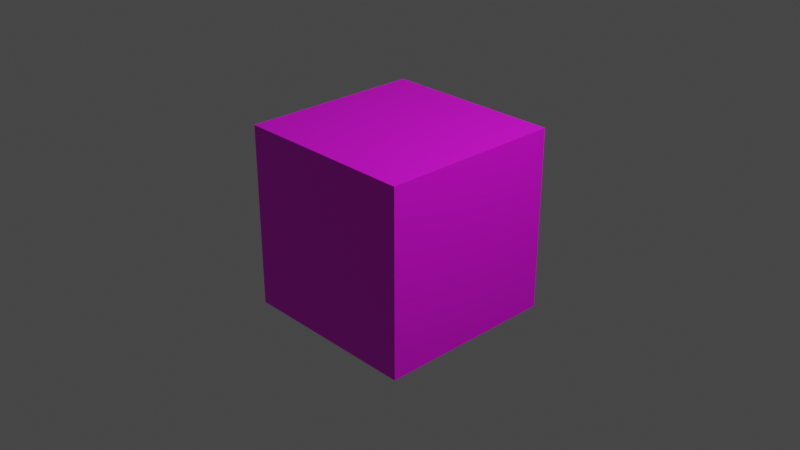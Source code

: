 # Source: inner_block002.blend  (saved by Blender 2.82.7; exported with 4.5.12 LTS)
import bpy
from mathutils import Matrix  # noqa: F401  (used for matrix-valued properties, if any)

bpy.ops.wm.read_factory_settings(use_empty=True)
scene = bpy.context.scene
scene.name = 'Scene'

# ---- collections
col_collection = bpy.data.collections.new('Collection'); scene.collection.children.link(col_collection)

# ---- images (referenced by path relative to the original .blend; pixels are not part of the script)
import os
ASSET_DIR = os.environ.get("B2B_ASSET_DIR", "")  # directory of the original .blend (textures are referenced by path, not embedded)
HERE = os.path.dirname(os.path.abspath(__file__))  # packed textures are extracted next to this script under _unpacked/

def load_image(name, relpath, width, height, colorspace="sRGB"):
    """Load a texture the original file referenced (path relative to the .blend, or extracted next to this script)."""
    p = next((c for c in (os.path.join(HERE, relpath), os.path.join(ASSET_DIR, relpath)) if relpath and os.path.exists(c)), "")
    if p:
        img = bpy.data.images.load(p, check_existing=True)
        img.name = name
    else:  # same state as the original file: an image datablock whose file is absent (Cycles renders it pink)
        img = bpy.data.images.new(name, width, height)
        img.source = "FILE"
        img.filepath = "//" + (relpath or name)
    img.colorspace_settings.name = colorspace
    return img
img_innerblock002_png = load_image('InnerBlock002.png', 'UV/InnerBlock002.png', 1024, 1024, 'sRGB')

# ---- materials (node trees are filled in below, after node groups)
mat_innerblock002material = bpy.data.materials.new('InnerBlock002Material')
mat_innerblock002material.use_transparent_shadow = False

# ---- material node trees
mat_innerblock002material.use_nodes = True; mat_innerblock002material.node_tree.nodes.clear()
_N = mat_innerblock002material.node_tree.nodes; _L = mat_innerblock002material.node_tree.links
n0 = _N.new('ShaderNodeOutputMaterial'); n0.name = 'Material Output'; n0.location = (300, 300)
n1 = _N.new('ShaderNodeBsdfPrincipled'); n1.name = 'Principled BSDF'; n1.location = (10, 300)
n1.distribution = 'GGX'
n1.subsurface_method = 'BURLEY'
n1.inputs[3].default_value = 1.45
n1.inputs[27].default_value = (0.0, 0.0, 0.0, 1.0)
n1.inputs[28].default_value = 1.0
n2 = _N.new('ShaderNodeTexImage'); n2.name = 'Image Texture'; n2.location = (-280, 280)
n2.image = img_innerblock002_png
_L.new(n1.outputs[0], n0.inputs[0])
_L.new(n2.outputs[0], n1.inputs[0])
n0.is_active_output = True

# ---- world
world_world = bpy.data.worlds.new('World'); scene.world = world_world
world_world.use_nodes = True; world_world.node_tree.nodes.clear()
_N = world_world.node_tree.nodes; _L = world_world.node_tree.links
n0 = _N.new('ShaderNodeOutputWorld'); n0.name = 'World Output'; n0.location = (300, 300)
n1 = _N.new('ShaderNodeBackground'); n1.name = 'Background'; n1.location = (10, 300)
n1.inputs[0].default_value = (0.05088, 0.05088, 0.05088, 1.0)
_L.new(n1.outputs[0], n0.inputs[0])
n0.is_active_output = True
world_world.color = (0.05088, 0.05088, 0.05088)
world_world.use_sun_shadow = False
world_world.sun_shadow_jitter_overblur = 0.0

# ---- cameras
cam_camera = bpy.data.cameras.new('Camera')
cam_camera.clip_end = 100.0
cam_camera.ortho_scale = 7.314

# ---- lights
light_light = bpy.data.lights.new('Light', 'POINT')
light_light.transmission_factor = 0.0
light_light.energy = 1000.0
light_light.shadow_soft_size = 0.1
light_light.shadow_maximum_resolution = 0.006
light_light.use_absolute_resolution = True

# ---- meshes
me_innerblock002 = bpy.data.meshes.new('InnerBlock002')
me_innerblock002.from_pydata([(1.0, 1.0, 1.0), (1.0, 1.0, -1.0), (1.0, -1.0, 1.0), (1.0, -1.0, -1.0), (-1.0, 1.0, 1.0), (-1.0, 1.0, -1.0), (-1.0, -1.0, 1.0), (-1.0, -1.0, -1.0)], [], [(0, 4, 6, 2), (3, 2, 6, 7), (7, 6, 4, 5), (5, 1, 3, 7), (1, 0, 2, 3), (5, 4, 0, 1)])
_uv = me_innerblock002.uv_layers.new(name='UVMap')
_uv.uv.foreach_set('vector', [0.3335, 0.3335, 0.6665, 0.3335, 0.6665, 0.6665, 0.3335, 0.6665, 0.9998, 0.3331, 0.6669, 0.3331, 0.6669, 0.0001998, 0.9998, 0.0001998, 0.3331, 0.3335, 0.3331, 0.6665, 0.0001998, 0.6665, 0.0001998, 0.3335, 0.3335, 0.0001998, 0.6665, 0.0001998, 0.6665, 0.3331, 0.3335, 0.3331, 0.3331, 0.9998, 0.0001998, 0.9998, 0.0001998, 0.6669, 0.3331, 0.6669, 0.3331, 0.0001998, 0.3331, 0.3331, 0.0001998, 0.3331, 0.0001998, 0.0001998])
me_innerblock002.materials.append(mat_innerblock002material)
me_innerblock002.use_remesh_preserve_volume = False
me_innerblock002.use_remesh_preserve_attributes = False
me_innerblock002.use_mirror_vertex_groups = False
me_innerblock002.update()

# ---- objects
ob_innerblock002 = bpy.data.objects.new('InnerBlock002', me_innerblock002)
ob_light = bpy.data.objects.new('Light', light_light)
ob_camera = bpy.data.objects.new('Camera', cam_camera)

# ---- transforms, parenting, visibility, modifiers, constraints
ob_innerblock002.location = (0.0, 0.0, 0.0)
ob_innerblock002.lock_rotations_4d = False
ob_innerblock002.empty_display_type = 'ARROWS'
ob_innerblock002.lineart.crease_threshold = 0.0
ob_light.location = (4.076, 1.005, 5.904)
ob_light.rotation_euler = (0.6503, 0.05522, 1.866)
ob_light.lock_rotations_4d = False
ob_light.empty_display_type = 'ARROWS'
ob_light.color = (0.0, 0.0, 0.0, 0.0)
ob_light.lineart.crease_threshold = 0.0
ob_camera.location = (7.359, -6.926, 4.958)
ob_camera.rotation_euler = (1.109, 0.0, 0.8149)
ob_camera.lock_rotations_4d = False
ob_camera.empty_display_type = 'ARROWS'
ob_camera.color = (0.0, 0.0, 0.0, 0.0)
ob_camera.display_type = 'WIRE'
ob_camera.lineart.crease_threshold = 0.0

# ---- collection membership
scene.collection.objects.link(ob_innerblock002)
col_collection.objects.link(ob_light)
col_collection.objects.link(ob_camera)

# ---- scene / render settings (as saved in the file)
scene.camera = ob_camera
scene.frame_start = 1; scene.frame_end = 250; scene.frame_set(1)
scene.render.engine = 'BLENDER_EEVEE_NEXT'
scene.cycles.use_denoising = False
scene.cycles.samples = 128
scene.cycles.sampling_pattern = 'TABULATED_SOBOL'
scene.cycles.use_adaptive_sampling = False
scene.cycles.use_light_tree = False
scene.view_settings.view_transform = 'Filmic'
bpy.context.view_layer.update()
